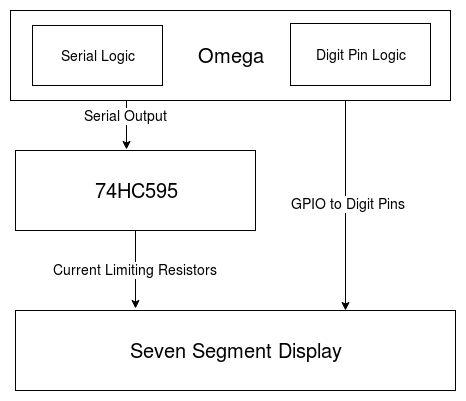

The diagram above was exported from draw.io. Its source (the exported page's mxGraphModel, read from the mxfile embedded in the PNG):
<mxGraphModel dx="876" dy="428" grid="1" gridSize="10" guides="1" tooltips="1" connect="1" arrows="1" fold="1" page="1" pageScale="1" pageWidth="850" pageHeight="1100" background="#ffffff" math="0" shadow="0">
  <root>
    <mxCell id="0" />
    <mxCell id="1" parent="0" />
    <mxCell id="7" style="edgeStyle=orthogonalEdgeStyle;rounded=0;html=1;exitX=0.75;exitY=1;entryX=0.75;entryY=0;jettySize=auto;orthogonalLoop=1;" edge="1" parent="1" source="2" target="4">
      <mxGeometry relative="1" as="geometry">
        <Array as="points">
          <mxPoint x="535" y="130" />
        </Array>
      </mxGeometry>
    </mxCell>
    <mxCell id="15" value="GPIO to Digit Pins" style="text;html=1;resizable=0;points=[];align=center;verticalAlign=middle;labelBackgroundColor=#ffffff;fontSize=14;" vertex="1" connectable="0" parent="7">
      <mxGeometry y="2" relative="1" as="geometry">
        <mxPoint as="offset" />
      </mxGeometry>
    </mxCell>
    <mxCell id="12" style="edgeStyle=orthogonalEdgeStyle;rounded=0;html=1;exitX=0.25;exitY=1;entryX=0.463;entryY=-0.012;entryPerimeter=0;jettySize=auto;orthogonalLoop=1;" edge="1" parent="1" source="2" target="3">
      <mxGeometry relative="1" as="geometry">
        <Array as="points">
          <mxPoint x="316" y="130" />
        </Array>
      </mxGeometry>
    </mxCell>
    <mxCell id="14" value="Serial Output" style="text;html=1;resizable=0;points=[];align=center;verticalAlign=middle;labelBackgroundColor=#ffffff;fontSize=14;" vertex="1" connectable="0" parent="12">
      <mxGeometry x="-0.25" y="-1" relative="1" as="geometry">
        <mxPoint as="offset" />
      </mxGeometry>
    </mxCell>
    <mxCell id="17" style="edgeStyle=orthogonalEdgeStyle;rounded=0;html=1;exitX=0.25;exitY=1;jettySize=auto;orthogonalLoop=1;fontSize=14;entryX=0.608;entryY=1;entryPerimeter=0;" edge="1" parent="1" source="2" target="16">
      <mxGeometry relative="1" as="geometry">
        <mxPoint x="320" y="100" as="targetPoint" />
        <Array as="points">
          <mxPoint x="323" y="100" />
        </Array>
      </mxGeometry>
    </mxCell>
    <mxCell id="2" value="Omega" style="whiteSpace=wrap;html=1;fontSize=20;" vertex="1" parent="1">
      <mxGeometry x="200" y="40" width="440" height="90" as="geometry" />
    </mxCell>
    <mxCell id="13" value="Current Limiting Resistors&lt;br&gt;" style="edgeStyle=orthogonalEdgeStyle;rounded=0;html=1;exitX=0.5;exitY=1;entryX=0.273;entryY=-0.025;entryPerimeter=0;jettySize=auto;orthogonalLoop=1;fontSize=14;" edge="1" parent="1" source="3" target="4">
      <mxGeometry relative="1" as="geometry" />
    </mxCell>
    <mxCell id="3" value="74HC595" style="whiteSpace=wrap;html=1;fontSize=20;" vertex="1" parent="1">
      <mxGeometry x="205" y="180" width="240" height="80" as="geometry" />
    </mxCell>
    <mxCell id="4" value="Seven Segment Display" style="whiteSpace=wrap;html=1;fontSize=20;" vertex="1" parent="1">
      <mxGeometry x="205" y="340" width="440" height="80" as="geometry" />
    </mxCell>
    <mxCell id="16" value="Serial Logic" style="whiteSpace=wrap;html=1;fontSize=14;" vertex="1" parent="1">
      <mxGeometry x="222" y="55" width="130" height="60" as="geometry" />
    </mxCell>
    <mxCell id="19" value="Digit Pin Logic" style="whiteSpace=wrap;html=1;fontSize=14;" vertex="1" parent="1">
      <mxGeometry x="480" y="53" width="140" height="62" as="geometry" />
    </mxCell>
  </root>
</mxGraphModel>